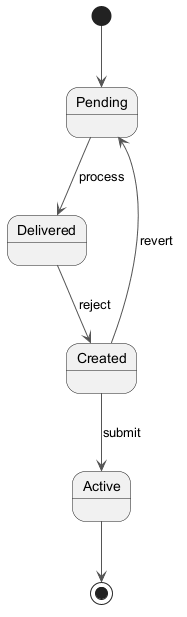

The diagram above was rendered by PlantUML. Its source (embedded in the PNG):
@startuml
skinparam backgroundColor #FFFFFF
skinparam classBackgroundColor #F1F8E9
skinparam classBorderColor #33691E
skinparam ArrowColor #555555
[*] --> Pending
Pending --> Delivered : process
Delivered --> Created : reject
Created --> Active : submit
Created --> Pending : revert
Active --> [*]
@enduml